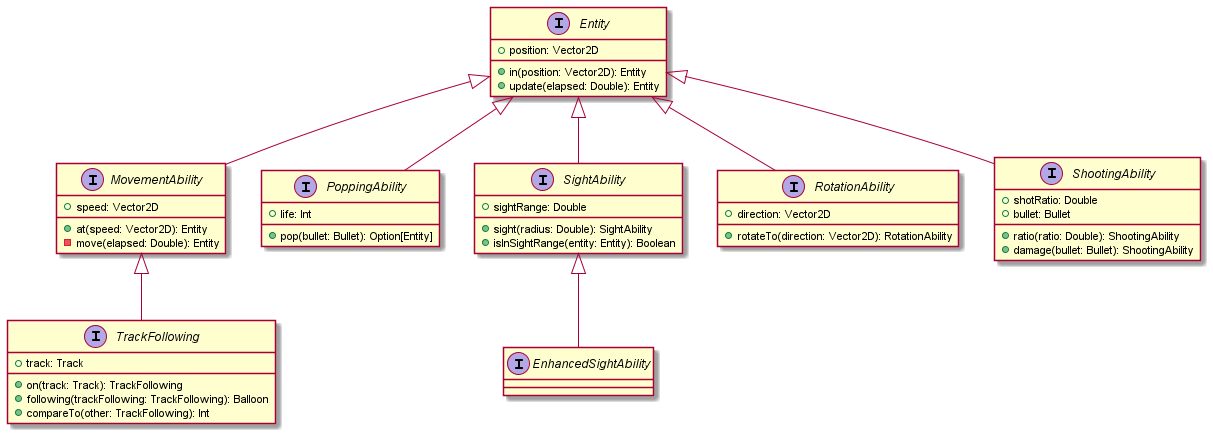

The diagram above was rendered by PlantUML. Its source (embedded in the PNG):
@startuml

interface Entity {
    +position: Vector2D
    +in(position: Vector2D): Entity
    +update(elapsed: Double): Entity
}

interface MovementAbility {
    +speed: Vector2D
    +at(speed: Vector2D): Entity
    -move(elapsed: Double): Entity
}
Entity <|-down- MovementAbility

interface TrackFollowing {
    +track: Track
    +on(track: Track): TrackFollowing
    +following(trackFollowing: TrackFollowing): Balloon
    +compareTo(other: TrackFollowing): Int
}
MovementAbility <|-down- TrackFollowing

interface PoppingAbility {
    +life: Int
    +pop(bullet: Bullet): Option[Entity]
}
Entity <|-down- PoppingAbility

interface SightAbility {
    +sightRange: Double
    +sight(radius: Double): SightAbility
    +isInSightRange(entity: Entity): Boolean
}
Entity <|-down- SightAbility

interface EnhancedSightAbility
SightAbility <|-down- EnhancedSightAbility

interface RotationAbility {
    +direction: Vector2D
    +rotateTo(direction: Vector2D): RotationAbility
}
Entity <|-down- RotationAbility

interface ShootingAbility {
    +shotRatio: Double
    +bullet: Bullet
    +ratio(ratio: Double): ShootingAbility
    +damage(bullet: Bullet): ShootingAbility
}
Entity <|-down- ShootingAbility


@enduml